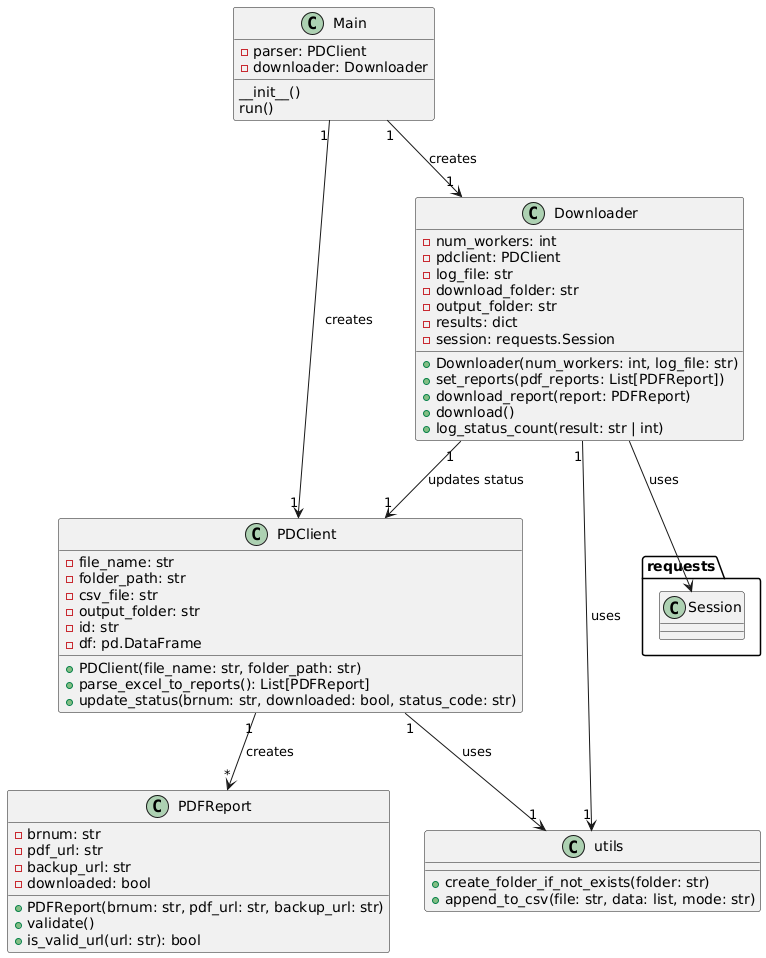

The diagram above was rendered by PlantUML. Its source (embedded in the PNG):
@startuml
class Main {
    - parser: PDClient
    - downloader: Downloader
    __init__()
    run()
}

class PDClient {
    - file_name: str
    - folder_path: str
    - csv_file: str
    - output_folder: str
    - id: str
    - df: pd.DataFrame
    + PDClient(file_name: str, folder_path: str)
    + parse_excel_to_reports(): List[PDFReport]
    + update_status(brnum: str, downloaded: bool, status_code: str)
}

class Downloader {
    - num_workers: int
    - pdclient: PDClient
    - log_file: str
    - download_folder: str
    - output_folder: str
    - results: dict
    - session: requests.Session
    + Downloader(num_workers: int, log_file: str)
    + set_reports(pdf_reports: List[PDFReport])
    + download_report(report: PDFReport)
    + download()
    + log_status_count(result: str | int)
}

class PDFReport {
    - brnum: str
    - pdf_url: str
    - backup_url: str
    - downloaded: bool
    + PDFReport(brnum: str, pdf_url: str, backup_url: str)
    + validate()
    + is_valid_url(url: str): bool
}

class utils {
    + create_folder_if_not_exists(folder: str)
    + append_to_csv(file: str, data: list, mode: str)
}

Downloader "1" --> "1" utils : uses 
Downloader "1" --> "1" PDClient : updates status
Downloader --> requests.Session : uses
PDClient "1" --> "1" utils : uses

' Multiplicities
Main "1" --> "1" PDClient : creates
Main "1" --> "1" Downloader : creates
PDClient "1" --> "*" PDFReport : creates
@enduml